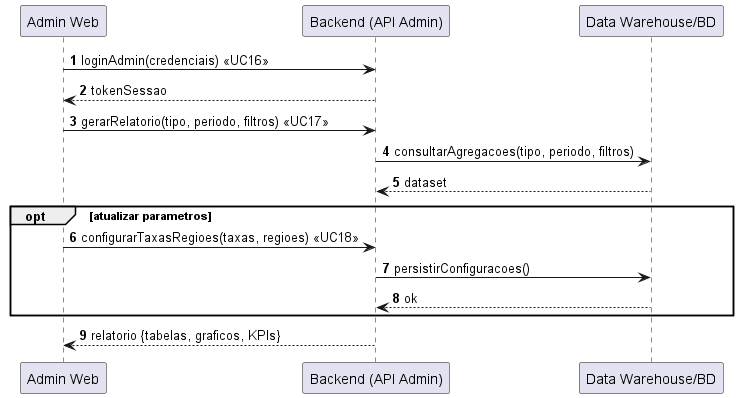

The diagram above was rendered by PlantUML. Its source (embedded in the PNG):
@startuml
autonumber
participant "Admin Web" as A
participant "Backend (API Admin)" as S
participant "Data Warehouse/BD" as DW

' --- Autenticação e acesso ---
A -> S : loginAdmin(credenciais) <<UC16>>
S --> A : tokenSessao

' --- Solicitação de relatório ---
A -> S : gerarRelatorio(tipo, periodo, filtros) <<UC17>>
S -> DW : consultarAgregacoes(tipo, periodo, filtros)
DW --> S : dataset

opt atualizar parametros
  A -> S : configurarTaxasRegioes(taxas, regioes) <<UC18>>
  S -> DW : persistirConfiguracoes()
  DW --> S : ok
end

S --> A : relatorio {tabelas, graficos, KPIs}
@enduml